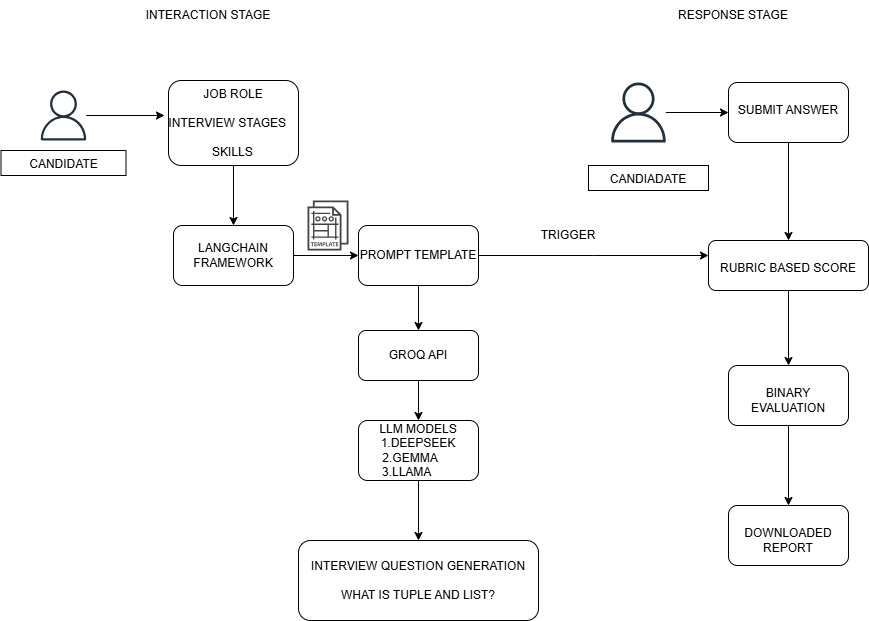

The diagram above was exported from draw.io. Its source (the exported page's mxGraphModel, read from the mxfile embedded in the PNG):
<mxGraphModel dx="1120" dy="468" grid="1" gridSize="10" guides="1" tooltips="1" connect="1" arrows="1" fold="1" page="1" pageScale="1" pageWidth="850" pageHeight="1100" math="0" shadow="0">
  <root>
    <mxCell id="0" />
    <mxCell id="1" parent="0" />
    <mxCell id="xwbvdRS347xT4LEOn-Oa-9" value="" style="edgeStyle=orthogonalEdgeStyle;rounded=0;orthogonalLoop=1;jettySize=auto;html=1;entryX=-0.031;entryY=0.412;entryDx=0;entryDy=0;entryPerimeter=0;" parent="1" source="xwbvdRS347xT4LEOn-Oa-1" target="xwbvdRS347xT4LEOn-Oa-8" edge="1">
      <mxGeometry relative="1" as="geometry">
        <mxPoint x="80" y="120" as="targetPoint" />
      </mxGeometry>
    </mxCell>
    <mxCell id="xwbvdRS347xT4LEOn-Oa-1" value="" style="sketch=0;outlineConnect=0;fontColor=#232F3E;gradientColor=none;fillColor=#232F3D;strokeColor=none;dashed=0;verticalLabelPosition=bottom;verticalAlign=top;align=center;html=1;fontSize=12;fontStyle=0;aspect=fixed;pointerEvents=1;shape=mxgraph.aws4.user;" parent="1" vertex="1">
      <mxGeometry x="60" y="200" width="50" height="50" as="geometry" />
    </mxCell>
    <mxCell id="xwbvdRS347xT4LEOn-Oa-12" value="" style="edgeStyle=orthogonalEdgeStyle;rounded=0;orthogonalLoop=1;jettySize=auto;html=1;" parent="1" source="xwbvdRS347xT4LEOn-Oa-8" target="xwbvdRS347xT4LEOn-Oa-11" edge="1">
      <mxGeometry relative="1" as="geometry" />
    </mxCell>
    <mxCell id="xwbvdRS347xT4LEOn-Oa-8" value="&lt;div&gt;&lt;span style=&quot;background-color: transparent; color: light-dark(rgb(0, 0, 0), rgb(255, 255, 255));&quot;&gt;JOB ROLE&amp;nbsp; &amp;nbsp; &amp;nbsp; &amp;nbsp; &amp;nbsp;&amp;nbsp;&lt;/span&gt;&lt;/div&gt;&lt;div&gt;&lt;span style=&quot;background-color: transparent; color: light-dark(rgb(0, 0, 0), rgb(255, 255, 255));&quot;&gt;&amp;nbsp; &amp;nbsp; &amp;nbsp; &amp;nbsp; &amp;nbsp; &amp;nbsp;&amp;nbsp;&lt;/span&gt;&lt;/div&gt;&lt;div&gt;INTERVIEW STAGES&amp;nbsp; &amp;nbsp; &amp;nbsp; &amp;nbsp; &amp;nbsp; &amp;nbsp; &amp;nbsp; &amp;nbsp; &amp;nbsp; &amp;nbsp; &amp;nbsp; &amp;nbsp; &amp;nbsp; &amp;nbsp; &amp;nbsp; &amp;nbsp; SKILLS&amp;nbsp; &amp;nbsp; &amp;nbsp; &amp;nbsp; &amp;nbsp; &amp;nbsp; &amp;nbsp;&lt;/div&gt;" style="whiteSpace=wrap;html=1;verticalAlign=top;sketch=0;dashed=0;fontStyle=0;pointerEvents=1;align=right;rounded=1;" parent="1" vertex="1">
      <mxGeometry x="190" y="190" width="130" height="85" as="geometry" />
    </mxCell>
    <mxCell id="xwbvdRS347xT4LEOn-Oa-14" value="" style="edgeStyle=orthogonalEdgeStyle;rounded=0;orthogonalLoop=1;jettySize=auto;html=1;" parent="1" source="xwbvdRS347xT4LEOn-Oa-11" target="xwbvdRS347xT4LEOn-Oa-13" edge="1">
      <mxGeometry relative="1" as="geometry" />
    </mxCell>
    <mxCell id="xwbvdRS347xT4LEOn-Oa-11" value="LANGCHAIN&lt;br&gt;FRAMEWORK" style="whiteSpace=wrap;html=1;rounded=1;" parent="1" vertex="1">
      <mxGeometry x="195" y="335" width="120" height="60" as="geometry" />
    </mxCell>
    <mxCell id="xwbvdRS347xT4LEOn-Oa-19" value="" style="edgeStyle=orthogonalEdgeStyle;rounded=0;orthogonalLoop=1;jettySize=auto;html=1;" parent="1" source="xwbvdRS347xT4LEOn-Oa-13" target="xwbvdRS347xT4LEOn-Oa-18" edge="1">
      <mxGeometry relative="1" as="geometry" />
    </mxCell>
    <mxCell id="xwbvdRS347xT4LEOn-Oa-36" value="" style="edgeStyle=orthogonalEdgeStyle;rounded=0;orthogonalLoop=1;jettySize=auto;html=1;" parent="1" source="xwbvdRS347xT4LEOn-Oa-13" edge="1">
      <mxGeometry relative="1" as="geometry">
        <mxPoint x="730" y="365" as="targetPoint" />
      </mxGeometry>
    </mxCell>
    <mxCell id="xwbvdRS347xT4LEOn-Oa-13" value="PROMPT TEMPLATE" style="whiteSpace=wrap;html=1;rounded=1;" parent="1" vertex="1">
      <mxGeometry x="380" y="335" width="120" height="60" as="geometry" />
    </mxCell>
    <mxCell id="xwbvdRS347xT4LEOn-Oa-15" value="" style="sketch=0;pointerEvents=1;shadow=0;dashed=0;html=1;strokeColor=none;fillColor=#434445;aspect=fixed;labelPosition=center;verticalLabelPosition=bottom;verticalAlign=top;align=center;outlineConnect=0;shape=mxgraph.vvd.template;" parent="1" vertex="1">
      <mxGeometry x="329" y="310" width="41" height="50" as="geometry" />
    </mxCell>
    <mxCell id="xwbvdRS347xT4LEOn-Oa-16" value="CANDIDATE" style="whiteSpace=wrap;html=1;verticalAlign=top;sketch=0;dashed=0;fontStyle=0;pointerEvents=1;" parent="1" vertex="1">
      <mxGeometry x="22.5" y="260" width="125" height="25" as="geometry" />
    </mxCell>
    <mxCell id="xwbvdRS347xT4LEOn-Oa-21" value="" style="edgeStyle=orthogonalEdgeStyle;rounded=0;orthogonalLoop=1;jettySize=auto;html=1;" parent="1" source="xwbvdRS347xT4LEOn-Oa-18" target="xwbvdRS347xT4LEOn-Oa-20" edge="1">
      <mxGeometry relative="1" as="geometry" />
    </mxCell>
    <mxCell id="xwbvdRS347xT4LEOn-Oa-18" value="GROQ API" style="whiteSpace=wrap;html=1;rounded=1;" parent="1" vertex="1">
      <mxGeometry x="380" y="440" width="120" height="50" as="geometry" />
    </mxCell>
    <mxCell id="xwbvdRS347xT4LEOn-Oa-23" value="" style="edgeStyle=orthogonalEdgeStyle;rounded=0;orthogonalLoop=1;jettySize=auto;html=1;" parent="1" source="xwbvdRS347xT4LEOn-Oa-20" target="xwbvdRS347xT4LEOn-Oa-22" edge="1">
      <mxGeometry relative="1" as="geometry" />
    </mxCell>
    <mxCell id="xwbvdRS347xT4LEOn-Oa-20" value="LLM MODELS&lt;br&gt;1.DEEPSEEK&lt;br&gt;2.GEMMA&amp;nbsp; &amp;nbsp; &amp;nbsp;&lt;br&gt;3.LLAMA&amp;nbsp; &amp;nbsp; &amp;nbsp; &amp;nbsp;" style="whiteSpace=wrap;html=1;rounded=1;" parent="1" vertex="1">
      <mxGeometry x="380" y="530" width="120" height="60" as="geometry" />
    </mxCell>
    <mxCell id="xwbvdRS347xT4LEOn-Oa-22" value="INTERVIEW QUESTION GENERATION&lt;br&gt;&lt;br&gt;WHAT IS TUPLE AND LIST?" style="rounded=1;whiteSpace=wrap;html=1;" parent="1" vertex="1">
      <mxGeometry x="320" y="650" width="240" height="80" as="geometry" />
    </mxCell>
    <mxCell id="xwbvdRS347xT4LEOn-Oa-30" value="" style="edgeStyle=orthogonalEdgeStyle;rounded=0;orthogonalLoop=1;jettySize=auto;html=1;" parent="1" source="xwbvdRS347xT4LEOn-Oa-28" target="xwbvdRS347xT4LEOn-Oa-29" edge="1">
      <mxGeometry relative="1" as="geometry" />
    </mxCell>
    <mxCell id="xwbvdRS347xT4LEOn-Oa-28" value="" style="sketch=0;outlineConnect=0;fontColor=#232F3E;gradientColor=none;fillColor=#232F3D;strokeColor=none;dashed=0;verticalLabelPosition=bottom;verticalAlign=top;align=center;html=1;fontSize=12;fontStyle=0;aspect=fixed;pointerEvents=1;shape=mxgraph.aws4.user;" parent="1" vertex="1">
      <mxGeometry x="630" y="192" width="60" height="60" as="geometry" />
    </mxCell>
    <mxCell id="xwbvdRS347xT4LEOn-Oa-34" value="" style="edgeStyle=orthogonalEdgeStyle;rounded=0;orthogonalLoop=1;jettySize=auto;html=1;" parent="1" source="xwbvdRS347xT4LEOn-Oa-29" target="xwbvdRS347xT4LEOn-Oa-33" edge="1">
      <mxGeometry relative="1" as="geometry" />
    </mxCell>
    <mxCell id="xwbvdRS347xT4LEOn-Oa-29" value="&lt;br&gt;SUBMIT ANSWER&lt;div&gt;&lt;br/&gt;&lt;/div&gt;" style="whiteSpace=wrap;html=1;verticalAlign=top;sketch=0;dashed=0;fontStyle=0;pointerEvents=1;rounded=1;" parent="1" vertex="1">
      <mxGeometry x="750" y="192" width="120" height="60" as="geometry" />
    </mxCell>
    <mxCell id="xwbvdRS347xT4LEOn-Oa-31" value="CANDIADATE" style="whiteSpace=wrap;html=1;verticalAlign=top;sketch=0;dashed=0;fontStyle=0;pointerEvents=1;" parent="1" vertex="1">
      <mxGeometry x="610" y="275" width="120" height="25" as="geometry" />
    </mxCell>
    <mxCell id="xwbvdRS347xT4LEOn-Oa-44" value="" style="edgeStyle=orthogonalEdgeStyle;rounded=0;orthogonalLoop=1;jettySize=auto;html=1;" parent="1" source="xwbvdRS347xT4LEOn-Oa-33" target="xwbvdRS347xT4LEOn-Oa-43" edge="1">
      <mxGeometry relative="1" as="geometry" />
    </mxCell>
    <mxCell id="xwbvdRS347xT4LEOn-Oa-33" value="&lt;br&gt;RUBRIC BASED SCORE" style="whiteSpace=wrap;html=1;verticalAlign=top;sketch=0;dashed=0;fontStyle=0;pointerEvents=1;rounded=1;" parent="1" vertex="1">
      <mxGeometry x="730" y="350" width="160" height="50" as="geometry" />
    </mxCell>
    <mxCell id="xwbvdRS347xT4LEOn-Oa-39" value="TRIGGER" style="text;html=1;align=center;verticalAlign=middle;whiteSpace=wrap;rounded=0;" parent="1" vertex="1">
      <mxGeometry x="560" y="330" width="60" height="30" as="geometry" />
    </mxCell>
    <mxCell id="xwbvdRS347xT4LEOn-Oa-46" value="" style="edgeStyle=orthogonalEdgeStyle;rounded=0;orthogonalLoop=1;jettySize=auto;html=1;" parent="1" source="xwbvdRS347xT4LEOn-Oa-43" target="xwbvdRS347xT4LEOn-Oa-45" edge="1">
      <mxGeometry relative="1" as="geometry" />
    </mxCell>
    <mxCell id="xwbvdRS347xT4LEOn-Oa-43" value="&lt;br&gt;BINARY EVALUATION" style="whiteSpace=wrap;html=1;verticalAlign=top;sketch=0;dashed=0;fontStyle=0;pointerEvents=1;rounded=1;" parent="1" vertex="1">
      <mxGeometry x="750" y="475" width="120" height="60" as="geometry" />
    </mxCell>
    <mxCell id="xwbvdRS347xT4LEOn-Oa-45" value="&lt;br&gt;DOWNLOADED REPORT" style="whiteSpace=wrap;html=1;verticalAlign=top;sketch=0;dashed=0;fontStyle=0;pointerEvents=1;rounded=1;" parent="1" vertex="1">
      <mxGeometry x="750" y="615" width="120" height="60" as="geometry" />
    </mxCell>
    <mxCell id="xwbvdRS347xT4LEOn-Oa-48" value="INTERACTION STAGE" style="text;html=1;align=center;verticalAlign=middle;whiteSpace=wrap;rounded=0;" parent="1" vertex="1">
      <mxGeometry x="130" y="110" width="200" height="30" as="geometry" />
    </mxCell>
    <mxCell id="xwbvdRS347xT4LEOn-Oa-49" value="RESPONSE STAGE" style="text;html=1;align=center;verticalAlign=middle;whiteSpace=wrap;rounded=0;" parent="1" vertex="1">
      <mxGeometry x="680" y="110" width="150" height="30" as="geometry" />
    </mxCell>
  </root>
</mxGraphModel>